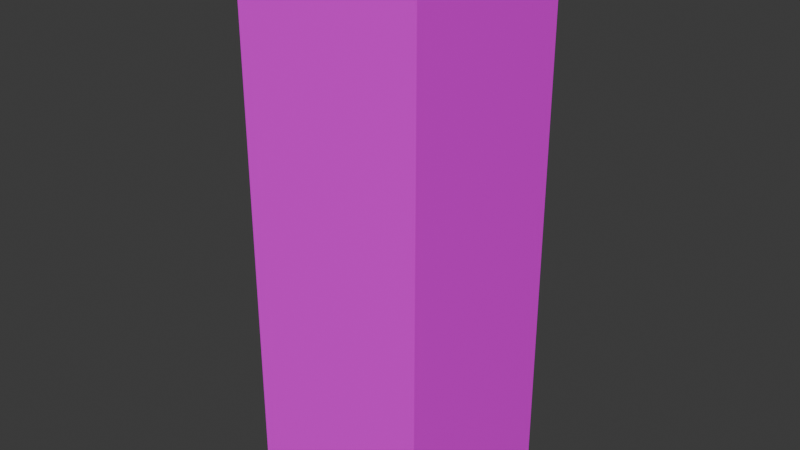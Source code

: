 # Source: server.blend  (saved by Blender 4.2.66; exported with 4.5.12 LTS)
import bpy
from mathutils import Matrix  # noqa: F401  (used for matrix-valued properties, if any)

bpy.ops.wm.read_factory_settings(use_empty=True)
scene = bpy.context.scene
scene.name = 'Scene'

# ---- collections
col_collection = bpy.data.collections.new('Collection'); scene.collection.children.link(col_collection)

# ---- images (referenced by path relative to the original .blend; pixels are not part of the script)
import os
ASSET_DIR = os.environ.get("B2B_ASSET_DIR", "")  # directory of the original .blend (textures are referenced by path, not embedded)
HERE = os.path.dirname(os.path.abspath(__file__))  # packed textures are extracted next to this script under _unpacked/

def load_image(name, relpath, width, height, colorspace="sRGB"):
    """Load a texture the original file referenced (path relative to the .blend, or extracted next to this script)."""
    p = next((c for c in (os.path.join(HERE, relpath), os.path.join(ASSET_DIR, relpath)) if relpath and os.path.exists(c)), "")
    if p:
        img = bpy.data.images.load(p, check_existing=True)
        img.name = name
    else:  # same state as the original file: an image datablock whose file is absent (Cycles renders it pink)
        img = bpy.data.images.new(name, width, height)
        img.source = "FILE"
        img.filepath = "//" + (relpath or name)
    img.colorspace_settings.name = colorspace
    return img
img_server_texture_jpg = load_image('server_texture.jpg', 'server_texture.jpg', 1024, 1024, 'sRGB')

# ---- materials (node trees are filled in below, after node groups)
mat_material_001 = bpy.data.materials.new('Material.001')

# ---- material node trees
mat_material_001.use_nodes = True; mat_material_001.node_tree.nodes.clear()
_N = mat_material_001.node_tree.nodes; _L = mat_material_001.node_tree.links
n0 = _N.new('ShaderNodeBsdfPrincipled'); n0.name = 'Principled BSDF'; n0.location = (10, 300)
n1 = _N.new('ShaderNodeOutputMaterial'); n1.name = 'Material Output'; n1.location = (300, 300)
n2 = _N.new('ShaderNodeTexImage'); n2.name = 'Image Texture'; n2.location = (-280, 280)
n2.image = img_server_texture_jpg
_L.new(n0.outputs[0], n1.inputs[0])
_L.new(n2.outputs[0], n0.inputs[0])
n1.is_active_output = True

# ---- world
world_world = bpy.data.worlds.new('World'); scene.world = world_world
world_world.use_nodes = True; world_world.node_tree.nodes.clear()
_N = world_world.node_tree.nodes; _L = world_world.node_tree.links
n0 = _N.new('ShaderNodeOutputWorld'); n0.name = 'World Output'; n0.location = (300, 300)
n1 = _N.new('ShaderNodeBackground'); n1.name = 'Background'; n1.location = (10, 300)
n1.inputs[0].default_value = (0.05088, 0.05088, 0.05088, 1.0)
_L.new(n1.outputs[0], n0.inputs[0])
n0.is_active_output = True
world_world.color = (0.05088, 0.05088, 0.05088)
world_world.sun_shadow_jitter_overblur = 0.0

# ---- meshes
me_cube_001 = bpy.data.meshes.new('Cube.001')
me_cube_001.from_pydata([(-1.0, -1.0, -1.0), (-1.0, -1.0, 5.0), (-1.0, 1.0, -1.0), (-1.0, 1.0, 5.0), (1.0, -1.0, -1.0), (1.0, -1.0, 5.0), (1.0, 1.0, -1.0), (1.0, 1.0, 5.0)], [], [(0, 1, 3, 2), (2, 3, 7, 6), (6, 7, 5, 4), (4, 5, 1, 0), (2, 6, 4, 0), (7, 3, 1, 5)])
_uv = me_cube_001.uv_layers.new(name='UVMap')
_uv.uv.foreach_set('vector', [0.2795, 0.1653, 0.2795, 0.7839, 0.07449, 0.7839, 0.07449, 0.1653, 0.2889, 0.1806, 0.3066, 0.1806, 0.3066, 0.4619, 0.2889, 0.4619, 0.4983, 0.162, 0.4983, 0.7854, 0.2887, 0.7854, 0.2887, 0.162, 0.291, 0.2121, 0.3062, 0.2121, 0.3062, 0.5869, 0.291, 0.5869, 0.7237, 0.29, 0.7342, 0.29, 0.7342, 0.54, 0.7237, 0.54, 0.7237, 0.2378, 0.7368, 0.2378, 0.7368, 0.54, 0.7237, 0.54])
me_cube_001.materials.append(mat_material_001)
me_cube_001.update()

# ---- objects
ob_cube = bpy.data.objects.new('Cube', me_cube_001)

# ---- transforms, parenting, visibility, modifiers, constraints
ob_cube.location = (0.0, 0.0, 1.0)

# ---- collection membership
col_collection.objects.link(ob_cube)

# ---- scene / render settings (as saved in the file)
scene.frame_start = 1; scene.frame_end = 250; scene.frame_set(25)
scene.render.engine = 'BLENDER_EEVEE_NEXT'
bpy.context.view_layer.update()

# ---- added for rendering (the .blend has no active camera and no usable light): camera, sun
cam_auto = bpy.data.cameras.new('AutoCamera')
cam_auto.lens = 50.0
cam_auto.sensor_width = 36.0
cam_auto.clip_end = 1000.0
ob_auto_camera = bpy.data.objects.new('AutoCamera', cam_auto)
scene.collection.objects.link(ob_auto_camera)
ob_auto_camera.location = (6.13725, -7.3647, 7.9098)
ob_auto_camera.rotation_euler = (1.09748, -7.21219e-08, 0.694738)
scene.camera = ob_auto_camera
light_auto_sun = bpy.data.lights.new('AutoSun', 'SUN')
light_auto_sun.energy = 3.0
light_auto_sun.angle = 0.0523599
ob_auto_sun = bpy.data.objects.new('AutoSun', light_auto_sun)
scene.collection.objects.link(ob_auto_sun)
ob_auto_sun.rotation_euler = (0.872665, 0.174533, 0.523599)
bpy.context.view_layer.update()
